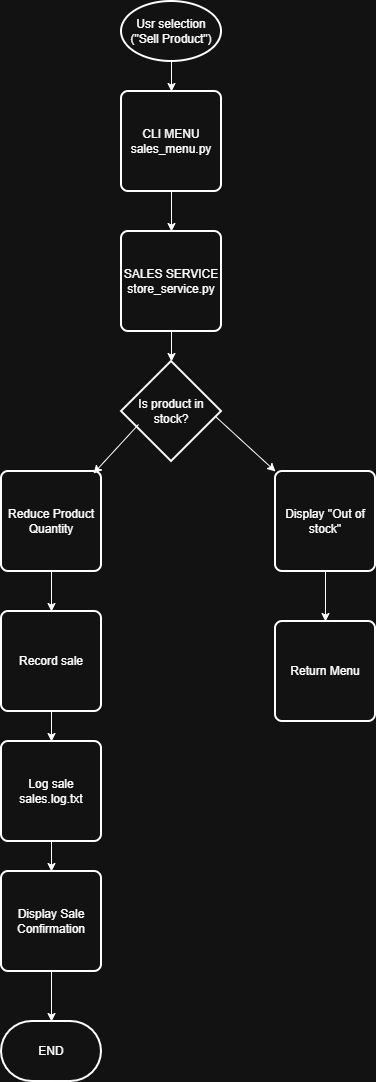

The diagram above was exported from draw.io. Its source (the exported page's mxGraphModel, read from the mxfile embedded in the PNG):
<mxGraphModel dx="1418" dy="780" grid="1" gridSize="10" guides="1" tooltips="1" connect="1" arrows="1" fold="1" page="1" pageScale="1" pageWidth="827" pageHeight="1169" math="0" shadow="0">
  <root>
    <mxCell id="WIyWlLk6GJQsqaUBKTNV-0" />
    <mxCell id="WIyWlLk6GJQsqaUBKTNV-1" parent="WIyWlLk6GJQsqaUBKTNV-0" />
    <mxCell id="Kc8dgYpe6TuKZuokK4p2-14" edge="1" parent="WIyWlLk6GJQsqaUBKTNV-1" source="Kc8dgYpe6TuKZuokK4p2-0" style="edgeStyle=orthogonalEdgeStyle;rounded=0;orthogonalLoop=1;jettySize=auto;html=1;" target="Kc8dgYpe6TuKZuokK4p2-1" value="">
      <mxGeometry relative="1" as="geometry" />
    </mxCell>
    <mxCell id="Kc8dgYpe6TuKZuokK4p2-0" parent="WIyWlLk6GJQsqaUBKTNV-1" style="strokeWidth=2;html=1;shape=mxgraph.flowchart.start_1;whiteSpace=wrap;" value="Usr selection&lt;div&gt;(&quot;Sell Product&quot;)&lt;/div&gt;" vertex="1">
      <mxGeometry height="60" width="100" x="310" y="10" as="geometry" />
    </mxCell>
    <mxCell id="Kc8dgYpe6TuKZuokK4p2-15" edge="1" parent="WIyWlLk6GJQsqaUBKTNV-1" source="Kc8dgYpe6TuKZuokK4p2-1" style="edgeStyle=orthogonalEdgeStyle;rounded=0;orthogonalLoop=1;jettySize=auto;html=1;" target="Kc8dgYpe6TuKZuokK4p2-2" value="">
      <mxGeometry relative="1" as="geometry" />
    </mxCell>
    <mxCell id="Kc8dgYpe6TuKZuokK4p2-1" parent="WIyWlLk6GJQsqaUBKTNV-1" style="rounded=1;whiteSpace=wrap;html=1;absoluteArcSize=1;arcSize=14;strokeWidth=2;" value="CLI MENU&lt;div&gt;sales_menu.py&lt;/div&gt;" vertex="1">
      <mxGeometry height="100" width="100" x="310" y="100" as="geometry" />
    </mxCell>
    <mxCell id="Kc8dgYpe6TuKZuokK4p2-16" edge="1" parent="WIyWlLk6GJQsqaUBKTNV-1" source="Kc8dgYpe6TuKZuokK4p2-2" style="edgeStyle=orthogonalEdgeStyle;rounded=0;orthogonalLoop=1;jettySize=auto;html=1;" target="Kc8dgYpe6TuKZuokK4p2-3" value="">
      <mxGeometry relative="1" as="geometry" />
    </mxCell>
    <mxCell id="Kc8dgYpe6TuKZuokK4p2-2" parent="WIyWlLk6GJQsqaUBKTNV-1" style="rounded=1;whiteSpace=wrap;html=1;absoluteArcSize=1;arcSize=14;strokeWidth=2;" value="SALES SERVICE&lt;div&gt;store_service.py&lt;/div&gt;" vertex="1">
      <mxGeometry height="100" width="100" x="310" y="240" as="geometry" />
    </mxCell>
    <mxCell id="Kc8dgYpe6TuKZuokK4p2-3" parent="WIyWlLk6GJQsqaUBKTNV-1" style="strokeWidth=2;html=1;shape=mxgraph.flowchart.decision;whiteSpace=wrap;" value="Is product in stock?" vertex="1">
      <mxGeometry height="100" width="100" x="310" y="370" as="geometry" />
    </mxCell>
    <mxCell id="Kc8dgYpe6TuKZuokK4p2-23" edge="1" parent="WIyWlLk6GJQsqaUBKTNV-1" source="Kc8dgYpe6TuKZuokK4p2-4" style="edgeStyle=orthogonalEdgeStyle;rounded=0;orthogonalLoop=1;jettySize=auto;html=1;" target="Kc8dgYpe6TuKZuokK4p2-11" value="">
      <mxGeometry relative="1" as="geometry" />
    </mxCell>
    <mxCell id="Kc8dgYpe6TuKZuokK4p2-4" parent="WIyWlLk6GJQsqaUBKTNV-1" style="rounded=1;whiteSpace=wrap;html=1;absoluteArcSize=1;arcSize=14;strokeWidth=2;" value="Display &quot;Out of stock&quot;" vertex="1">
      <mxGeometry height="100" width="100" x="464" y="480" as="geometry" />
    </mxCell>
    <mxCell id="Kc8dgYpe6TuKZuokK4p2-19" edge="1" parent="WIyWlLk6GJQsqaUBKTNV-1" source="Kc8dgYpe6TuKZuokK4p2-6" style="edgeStyle=orthogonalEdgeStyle;rounded=0;orthogonalLoop=1;jettySize=auto;html=1;" target="Kc8dgYpe6TuKZuokK4p2-7" value="">
      <mxGeometry relative="1" as="geometry" />
    </mxCell>
    <mxCell id="Kc8dgYpe6TuKZuokK4p2-6" parent="WIyWlLk6GJQsqaUBKTNV-1" style="rounded=1;whiteSpace=wrap;html=1;absoluteArcSize=1;arcSize=14;strokeWidth=2;" value="Reduce Product Quantity" vertex="1">
      <mxGeometry height="100" width="100" x="190" y="480" as="geometry" />
    </mxCell>
    <mxCell id="Kc8dgYpe6TuKZuokK4p2-20" edge="1" parent="WIyWlLk6GJQsqaUBKTNV-1" source="Kc8dgYpe6TuKZuokK4p2-7" style="edgeStyle=orthogonalEdgeStyle;rounded=0;orthogonalLoop=1;jettySize=auto;html=1;" target="Kc8dgYpe6TuKZuokK4p2-8" value="">
      <mxGeometry relative="1" as="geometry" />
    </mxCell>
    <mxCell id="Kc8dgYpe6TuKZuokK4p2-7" parent="WIyWlLk6GJQsqaUBKTNV-1" style="rounded=1;whiteSpace=wrap;html=1;absoluteArcSize=1;arcSize=14;strokeWidth=2;" value="Record sale" vertex="1">
      <mxGeometry height="100" width="100" x="190" y="620" as="geometry" />
    </mxCell>
    <mxCell id="Kc8dgYpe6TuKZuokK4p2-21" edge="1" parent="WIyWlLk6GJQsqaUBKTNV-1" source="Kc8dgYpe6TuKZuokK4p2-8" style="edgeStyle=orthogonalEdgeStyle;rounded=0;orthogonalLoop=1;jettySize=auto;html=1;" target="Kc8dgYpe6TuKZuokK4p2-9" value="">
      <mxGeometry relative="1" as="geometry" />
    </mxCell>
    <mxCell id="Kc8dgYpe6TuKZuokK4p2-8" parent="WIyWlLk6GJQsqaUBKTNV-1" style="rounded=1;whiteSpace=wrap;html=1;absoluteArcSize=1;arcSize=14;strokeWidth=2;" value="Log sale&lt;div&gt;sales.log.txt&lt;/div&gt;" vertex="1">
      <mxGeometry height="100" width="100" x="190" y="750" as="geometry" />
    </mxCell>
    <mxCell id="Kc8dgYpe6TuKZuokK4p2-22" edge="1" parent="WIyWlLk6GJQsqaUBKTNV-1" source="Kc8dgYpe6TuKZuokK4p2-9" style="edgeStyle=orthogonalEdgeStyle;rounded=0;orthogonalLoop=1;jettySize=auto;html=1;" target="Kc8dgYpe6TuKZuokK4p2-10" value="">
      <mxGeometry relative="1" as="geometry" />
    </mxCell>
    <mxCell id="Kc8dgYpe6TuKZuokK4p2-9" parent="WIyWlLk6GJQsqaUBKTNV-1" style="rounded=1;whiteSpace=wrap;html=1;absoluteArcSize=1;arcSize=14;strokeWidth=2;" value="Display Sale Confirmation" vertex="1">
      <mxGeometry height="100" width="100" x="190" y="880" as="geometry" />
    </mxCell>
    <mxCell id="Kc8dgYpe6TuKZuokK4p2-10" parent="WIyWlLk6GJQsqaUBKTNV-1" style="strokeWidth=2;html=1;shape=mxgraph.flowchart.terminator;whiteSpace=wrap;" value="END" vertex="1">
      <mxGeometry height="60" width="100" x="190" y="1030" as="geometry" />
    </mxCell>
    <mxCell id="Kc8dgYpe6TuKZuokK4p2-11" parent="WIyWlLk6GJQsqaUBKTNV-1" style="rounded=1;whiteSpace=wrap;html=1;absoluteArcSize=1;arcSize=14;strokeWidth=2;" value="Return Menu" vertex="1">
      <mxGeometry height="100" width="100" x="464" y="630" as="geometry" />
    </mxCell>
    <mxCell id="Kc8dgYpe6TuKZuokK4p2-17" edge="1" parent="WIyWlLk6GJQsqaUBKTNV-1" source="Kc8dgYpe6TuKZuokK4p2-3" style="endArrow=classic;html=1;rounded=0;exitX=0.17;exitY=0.63;exitDx=0;exitDy=0;exitPerimeter=0;entryX=0.92;entryY=0.02;entryDx=0;entryDy=0;entryPerimeter=0;" target="Kc8dgYpe6TuKZuokK4p2-6" value="">
      <mxGeometry height="50" relative="1" width="50" as="geometry">
        <mxPoint x="390" y="390" as="sourcePoint" />
        <mxPoint x="440" y="340" as="targetPoint" />
      </mxGeometry>
    </mxCell>
    <mxCell id="Kc8dgYpe6TuKZuokK4p2-18" edge="1" parent="WIyWlLk6GJQsqaUBKTNV-1" source="Kc8dgYpe6TuKZuokK4p2-3" style="endArrow=classic;html=1;rounded=0;exitX=0.94;exitY=0.55;exitDx=0;exitDy=0;exitPerimeter=0;entryX=0;entryY=0;entryDx=0;entryDy=0;" target="Kc8dgYpe6TuKZuokK4p2-4" value="">
      <mxGeometry height="50" relative="1" width="50" as="geometry">
        <mxPoint x="390" y="390" as="sourcePoint" />
        <mxPoint x="440" y="340" as="targetPoint" />
      </mxGeometry>
    </mxCell>
  </root>
</mxGraphModel>